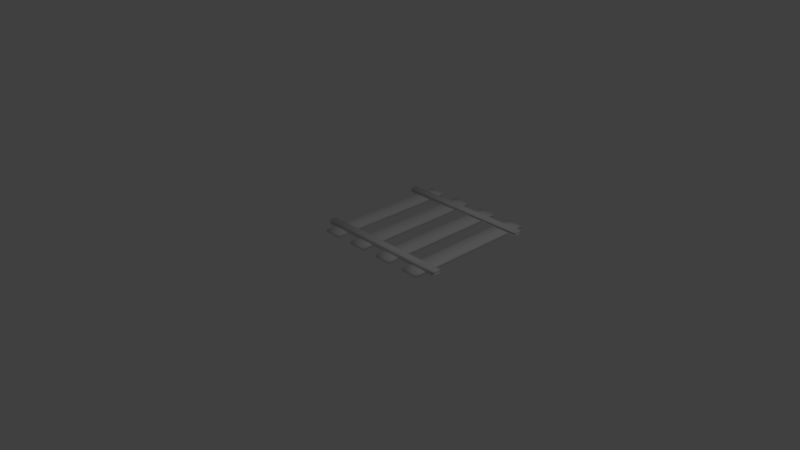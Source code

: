 # Source: Straight_Rail_v2.blend  (saved by Blender 2.78.0; exported with 4.5.12 LTS)
import bpy
from mathutils import Matrix  # noqa: F401  (used for matrix-valued properties, if any)

bpy.ops.wm.read_factory_settings(use_empty=True)
scene = bpy.context.scene
scene.name = 'Scene'

# ---- collections
col_collection_1 = bpy.data.collections.new('Collection 1'); scene.collection.children.link(col_collection_1)

# ---- materials (node trees are filled in below, after node groups)
mat_material = bpy.data.materials.new('Material')
mat_material.alpha_threshold = 0.0
mat_material.use_transparent_shadow = False
mat_material.roughness = 0.5
mat_material.line_color = (0.0, 0.0, 0.0, 1.0)

# ---- material node trees

# ---- world
world_world = bpy.data.worlds.new('World'); scene.world = world_world
world_world.color = (0.05088, 0.05088, 0.05088)
world_world.use_sun_shadow = False
world_world.sun_shadow_jitter_overblur = 0.0
world_world.cycles.sampling_method = 'MANUAL'

# ---- cameras
cam_camera = bpy.data.cameras.new('Camera')
cam_camera.clip_end = 100.0
cam_camera.lens = 35.0
cam_camera.sensor_width = 32.0
cam_camera.sensor_height = 18.0
cam_camera.ortho_scale = 7.314
cam_camera.dof.focus_distance = 0.0
cam_camera.dof.aperture_fstop = 128.0

# ---- lights
light_lamp = bpy.data.lights.new('Lamp', 'POINT')
light_lamp.transmission_factor = 0.0
light_lamp.cutoff_distance = 30.0
light_lamp.energy = 100.0
light_lamp.shadow_buffer_clip_start = 1.001
light_lamp.shadow_soft_size = 0.1
light_lamp.shadow_maximum_resolution = 0.006
light_lamp.use_absolute_resolution = True

# ---- meshes
me_cube = bpy.data.meshes.new('Cube')
me_cube.from_pydata([(0.8612, 2.0, 0.0), (0.8612, 0.0, 0.0), (-0.8612, 2.384e-07, 0.0), (-0.8612, 2.0, 0.0), (0.8612, 2.0, 0.03462), (0.8612, -5.96e-07, 0.03462), (-0.8612, 3.576e-07, 0.03462), (-0.8612, 2.0, 0.03462), (0.6151, 2.0, 0.0), (0.3691, 2.0, 0.0), (0.123, 2.0, 0.0), (-0.123, 2.0, 0.0), (-0.3691, 2.0, 0.0), (-0.6151, 2.0, 0.0), (0.6151, 0.0, 0.0), (0.3691, 0.0, 0.0), (0.123, 1.192e-07, 0.0), (-0.123, 1.192e-07, 0.0), (-0.3691, 1.192e-07, 0.0), (-0.6151, 1.192e-07, 0.0), (0.6151, 2.0, 0.03462), (0.3691, 2.0, 0.03462), (0.123, 2.0, 0.03462), (-0.123, 2.0, 0.03462), (-0.3691, 2.0, 0.03462), (-0.6151, 2.0, 0.03462), (0.6151, -4.768e-07, 0.03462), (0.3691, -3.576e-07, 0.03462), (0.123, -2.384e-07, 0.03462), (-0.123, 0.0, 0.03462), (-0.3691, 1.192e-07, 0.03462), (-0.6151, 2.384e-07, 0.03462), (0.8612, 1.845, 0.0), (0.8612, 1.697, 0.0), (0.8612, 0.3027, 0.0), (0.8612, 0.1551, 0.0), (-0.8612, 0.1551, 0.0), (-0.8612, 0.3027, 0.0), (-0.8612, 1.697, 0.0), (-0.8612, 1.845, 0.0), (0.8612, 1.845, 0.03462), (0.8612, 1.697, 0.03462), (0.8612, 0.3027, 0.03462), (0.8612, 0.1551, 0.03462), (-0.8612, 0.1551, 0.03462), (-0.8612, 0.3027, 0.03462), (-0.8612, 1.697, 0.03462), (-0.8612, 1.845, 0.03462), (0.6151, 1.845, 0.03462), (0.6151, 1.697, 0.03462), (0.6151, 0.3027, 0.03462), (0.6151, 0.1551, 0.03462), (0.3691, 1.845, 0.03462), (0.3691, 1.697, 0.03462), (0.3691, 0.3027, 0.03462), (0.3691, 0.1551, 0.03462), (0.123, 1.845, 0.03462), (0.123, 1.697, 0.03462), (0.123, 0.3027, 0.03462), (0.123, 0.1551, 0.03462), (-0.123, 1.845, 0.03462), (-0.123, 1.697, 0.03462), (-0.123, 0.3027, 0.03462), (-0.123, 0.1551, 0.03462), (-0.3691, 1.845, 0.03462), (-0.3691, 1.697, 0.03462), (-0.3691, 0.3027, 0.03462), (-0.3691, 0.1551, 0.03462), (-0.6151, 1.845, 0.03462), (-0.6151, 1.697, 0.03462), (-0.6151, 0.3027, 0.03462), (-0.6151, 0.1551, 0.03462), (0.6151, 0.1551, 0.0), (0.6151, 0.3027, 0.0), (0.6151, 1.697, 0.0), (0.6151, 1.845, 0.0), (0.3691, 0.1551, 0.0), (0.3691, 0.3027, 0.0), (0.3691, 1.697, 0.0), (0.3691, 1.845, 0.0), (0.123, 0.1551, 0.0), (0.123, 0.3027, 0.0), (0.123, 1.697, 0.0), (0.123, 1.845, 0.0), (-0.123, 0.1551, 0.0), (-0.123, 0.3027, 0.0), (-0.123, 1.697, 0.0), (-0.123, 1.845, 0.0), (-0.3691, 0.1551, 0.0), (-0.3691, 0.3027, 0.0), (-0.3691, 1.697, 0.0), (-0.3691, 1.845, 0.0), (-0.6151, 0.1551, 0.0), (-0.6151, 0.3027, 0.0), (-0.6151, 1.697, 0.0), (-0.6151, 1.845, 0.0), (-0.3691, 0.1551, 0.03462), (0.8612, 1.845, 0.03462), (0.8612, 1.697, 0.03462), (0.8612, 0.3027, 0.03462), (0.8612, 0.1551, 0.03462), (-0.8612, 0.1551, 0.03462), (-0.8612, 0.3027, 0.03462), (-0.8612, 1.697, 0.03462), (-0.8612, 1.845, 0.03462), (0.6151, 1.845, 0.03462), (0.6151, 1.697, 0.03462), (0.6151, 0.3027, 0.03462), (0.6151, 0.1551, 0.03462), (0.3691, 1.845, 0.03462), (0.3691, 1.697, 0.03462), (0.3691, 0.3027, 0.03462), (0.3691, 0.1551, 0.03462), (0.123, 1.845, 0.03462), (0.123, 1.697, 0.03462), (0.123, 0.3027, 0.03462), (0.123, 0.1551, 0.03462), (-0.123, 1.845, 0.03462), (-0.123, 1.697, 0.03462), (-0.123, 0.3027, 0.03462), (-0.123, 0.1551, 0.03462), (-0.3691, 1.845, 0.03462), (-0.3691, 1.697, 0.03462), (-0.3691, 0.3027, 0.03462), (-0.6151, 1.845, 0.03462), (-0.6151, 1.697, 0.03462), (-0.6151, 0.3027, 0.03462), (-0.6151, 0.1551, 0.03462), (-0.3691, 0.1551, 0.01796), (0.8612, 1.845, 0.01796), (0.8612, 1.697, 0.01796), (0.8612, 0.3027, 0.01796), (0.8612, 0.1551, 0.01796), (-0.8612, 0.1551, 0.01796), (-0.8612, 0.3027, 0.01796), (-0.8612, 1.697, 0.01796), (-0.8612, 1.845, 0.01796), (0.6151, 1.845, 0.01796), (0.6151, 1.697, 0.01796), (0.6151, 0.3027, 0.01796), (0.6151, 0.1551, 0.01796), (0.3691, 1.845, 0.01796), (0.3691, 1.697, 0.01796), (0.3691, 0.3027, 0.01796), (0.3691, 0.1551, 0.01796), (0.123, 1.845, 0.01796), (0.123, 1.697, 0.01796), (0.123, 0.3027, 0.01796), (0.123, 0.1551, 0.01796), (-0.123, 1.845, 0.01796), (-0.123, 1.697, 0.01796), (-0.123, 0.3027, 0.01796), (-0.123, 0.1551, 0.01796), (-0.3691, 1.845, 0.01796), (-0.3691, 1.697, 0.01796), (-0.3691, 0.3027, 0.01796), (-0.6151, 1.845, 0.01796), (-0.6151, 1.697, 0.01796), (-0.6151, 0.3027, 0.01796), (-0.6151, 0.1551, 0.01796), (-0.9977, 0.1621, 0.0192), (-0.9977, 0.2066, 0.07871), (-0.9977, 0.2949, 0.0192), (-0.9977, 0.2504, 0.07871), (0.9993, 0.1621, 0.0192), (0.9993, 0.2066, 0.07871), (0.9993, 0.2949, 0.0192), (0.9993, 0.2504, 0.07871), (-0.9977, 0.1685, 0.02875), (-0.9977, 0.1792, 0.04895), (-0.9977, 0.1701, 0.06383), (-0.9977, 0.2869, 0.06383), (-0.9977, 0.2778, 0.04895), (-0.9977, 0.2884, 0.02875), (0.9993, 0.2869, 0.06383), (0.9993, 0.2778, 0.04895), (0.9993, 0.2884, 0.02875), (0.9993, 0.1701, 0.06383), (0.9993, 0.1792, 0.04895), (0.9993, 0.1685, 0.02875), (-0.9977, 0.2933, 0.02397), (0.9993, 0.2933, 0.02397), (0.9993, 0.1637, 0.02397), (-0.9977, 0.1637, 0.02397), (-0.9977, 0.1729, 0.06879), (-0.9977, 0.1832, 0.07375), (-0.9977, 0.2738, 0.07375), (-0.9977, 0.284, 0.06879), (0.9993, 0.2738, 0.07375), (0.9993, 0.284, 0.06879), (0.9993, 0.1832, 0.07375), (0.9993, 0.1729, 0.06879), (-0.9977, 0.1676, 0.05639), (-0.9977, 0.2894, 0.05639), (0.9993, 0.2894, 0.05639), (0.9993, 0.1676, 0.05639), (-0.9977, 0.1755, 0.03548), (-0.9977, 0.1769, 0.04222), (-0.9977, 0.2801, 0.04222), (-0.9977, 0.2815, 0.03548), (0.9993, 0.2801, 0.04222), (0.9993, 0.2815, 0.03548), (0.9993, 0.1769, 0.04222), (0.9993, 0.1755, 0.03548), (-0.9977, 1.705, 0.0192), (-0.9977, 1.749, 0.07871), (-0.9977, 1.838, 0.0192), (-0.9977, 1.793, 0.07871), (0.9993, 1.705, 0.0192), (0.9993, 1.749, 0.07871), (0.9993, 1.838, 0.0192), (0.9993, 1.793, 0.07871), (-0.9977, 1.711, 0.02875), (-0.9977, 1.722, 0.04895), (-0.9977, 1.713, 0.06383), (-0.9977, 1.83, 0.06383), (-0.9977, 1.82, 0.04895), (-0.9977, 1.831, 0.02875), (0.9993, 1.83, 0.06383), (0.9993, 1.82, 0.04895), (0.9993, 1.831, 0.02875), (0.9993, 1.713, 0.06383), (0.9993, 1.722, 0.04895), (0.9993, 1.711, 0.02875), (-0.9977, 1.836, 0.02397), (0.9993, 1.836, 0.02397), (0.9993, 1.706, 0.02397), (-0.9977, 1.706, 0.02397), (-0.9977, 1.716, 0.06879), (-0.9977, 1.726, 0.07375), (-0.9977, 1.816, 0.07375), (-0.9977, 1.827, 0.06879), (0.9993, 1.816, 0.07375), (0.9993, 1.827, 0.06879), (0.9993, 1.726, 0.07375), (0.9993, 1.716, 0.06879), (-0.9977, 1.71, 0.05639), (-0.9977, 1.832, 0.05639), (0.9993, 1.832, 0.05639), (0.9993, 1.71, 0.05639), (-0.9977, 1.718, 0.03548), (-0.9977, 1.719, 0.04222), (-0.9977, 1.823, 0.04222), (-0.9977, 1.824, 0.03548), (0.9993, 1.823, 0.04222), (0.9993, 1.824, 0.03548), (0.9993, 1.719, 0.04222), (0.9993, 1.718, 0.03548)], [], [(92, 19, 2, 36), (71, 44, 6, 31), (35, 43, 5, 1), (19, 31, 6, 2), (39, 47, 7, 3), (25, 13, 3, 7), (4, 0, 8, 20), (21, 9, 10, 22), (23, 11, 12, 24), (1, 5, 26, 14), (15, 27, 28, 16), (17, 29, 30, 18), (43, 51, 26, 5), (55, 59, 28, 27), (63, 67, 30, 29), (35, 1, 14, 72), (76, 15, 16, 80), (84, 17, 18, 88), (11, 87, 91, 12), (87, 86, 90, 91), (86, 85, 89, 90), (85, 84, 88, 89), (9, 79, 83, 10), (79, 78, 82, 83), (78, 77, 81, 82), (77, 76, 80, 81), (0, 32, 75, 8), (32, 33, 74, 75), (33, 34, 73, 74), (34, 35, 72, 73), (54, 58, 115, 111), (23, 24, 64, 60), (61, 65, 66, 62), (57, 53, 110, 114), (52, 56, 113, 109), (21, 22, 56, 52), (53, 57, 58, 54), (51, 43, 100, 108), (4, 20, 48, 40), (42, 50, 107, 99), (41, 49, 50, 42), (44, 71, 127, 101), (2, 6, 44, 36), (37, 36, 133, 134), (37, 45, 46, 38), (39, 38, 135, 136), (0, 4, 40, 32), (33, 41, 42, 34), (35, 34, 131, 132), (25, 7, 47, 68), (69, 46, 45, 70), (49, 41, 98, 106), (13, 95, 39, 3), (95, 94, 38, 39), (94, 93, 37, 38), (93, 92, 36, 37), (108, 100, 132, 140), (99, 107, 139, 131), (106, 98, 130, 138), (96, 120, 152, 128), (97, 105, 137, 129), (119, 123, 155, 151), (122, 118, 150, 154), (117, 121, 153, 149), (59, 55, 112, 116), (60, 64, 121, 117), (65, 61, 118, 122), (68, 47, 104, 124), (62, 66, 123, 119), (46, 69, 125, 103), (40, 48, 105, 97), (67, 63, 120, 96), (70, 45, 102, 126), (149, 153, 154, 150), (151, 155, 128, 152), (141, 145, 146, 142), (143, 147, 148, 144), (129, 137, 138, 130), (131, 139, 140, 132), (156, 136, 135, 157), (158, 134, 133, 159), (124, 104, 136, 156), (103, 125, 157, 135), (109, 113, 145, 141), (126, 102, 134, 158), (114, 110, 142, 146), (101, 127, 159, 133), (111, 115, 147, 143), (116, 112, 144, 148), (33, 32, 129, 130), (185, 161, 163, 186), (186, 163, 167, 188), (188, 167, 165, 190), (190, 165, 161, 185), (162, 166, 164, 160), (167, 163, 161, 165), (182, 179, 168, 183), (202, 178, 169, 197), (195, 177, 170, 192), (181, 176, 179, 182), (200, 175, 178, 202), (194, 174, 177, 195), (180, 173, 176, 181), (198, 172, 175, 200), (193, 171, 174, 194), (183, 168, 173, 180), (197, 169, 172, 198), (192, 170, 171, 193), (160, 183, 180, 162), (162, 180, 181, 166), (166, 181, 182, 164), (164, 182, 183, 160), (177, 191, 184, 170), (191, 190, 185, 184), (174, 189, 191, 177), (189, 188, 190, 191), (171, 187, 189, 174), (187, 186, 188, 189), (170, 184, 187, 171), (184, 185, 186, 187), (169, 192, 193, 172), (172, 193, 194, 175), (175, 194, 195, 178), (178, 195, 192, 169), (168, 196, 199, 173), (196, 197, 198, 199), (173, 199, 201, 176), (199, 198, 200, 201), (176, 201, 203, 179), (201, 200, 202, 203), (179, 203, 196, 168), (203, 202, 197, 196), (229, 205, 207, 230), (230, 207, 211, 232), (232, 211, 209, 234), (234, 209, 205, 229), (206, 210, 208, 204), (211, 207, 205, 209), (226, 223, 212, 227), (246, 222, 213, 241), (239, 221, 214, 236), (225, 220, 223, 226), (244, 219, 222, 246), (238, 218, 221, 239), (224, 217, 220, 225), (242, 216, 219, 244), (237, 215, 218, 238), (227, 212, 217, 224), (241, 213, 216, 242), (236, 214, 215, 237), (204, 227, 224, 206), (206, 224, 225, 210), (210, 225, 226, 208), (208, 226, 227, 204), (221, 235, 228, 214), (235, 234, 229, 228), (218, 233, 235, 221), (233, 232, 234, 235), (215, 231, 233, 218), (231, 230, 232, 233), (214, 228, 231, 215), (228, 229, 230, 231), (213, 236, 237, 216), (216, 237, 238, 219), (219, 238, 239, 222), (222, 239, 236, 213), (212, 240, 243, 217), (240, 241, 242, 243), (217, 243, 245, 220), (243, 242, 244, 245), (220, 245, 247, 223), (245, 244, 246, 247), (223, 247, 240, 212), (247, 246, 241, 240), (69, 70, 93, 94), (94, 95, 156, 157), (25, 68, 95, 13), (19, 92, 71, 31), (61, 62, 85, 86), (17, 84, 63, 29), (92, 93, 158, 159), (84, 85, 151, 152), (86, 87, 149, 150), (23, 60, 87, 11), (24, 12, 91, 64), (90, 154, 153, 91), (65, 90, 89, 66), (88, 128, 155, 89), (18, 30, 67, 88), (16, 28, 59, 80), (80, 148, 147, 81), (57, 82, 81, 58), (22, 10, 83, 56), (82, 146, 145, 83), (21, 52, 79, 9), (78, 79, 141, 142), (53, 54, 77, 78), (15, 76, 55, 27), (76, 77, 143, 144), (14, 26, 51, 72), (72, 140, 139, 73), (49, 74, 73, 50), (20, 8, 75, 48), (74, 138, 137, 75)])
me_cube.polygons.foreach_set('use_smooth', [True] * 204)
me_cube.materials.append(mat_material)
me_cube.use_remesh_preserve_volume = False
me_cube.use_remesh_preserve_attributes = False
me_cube.use_mirror_vertex_groups = False
me_cube.update()

# ---- objects
ob_cube = bpy.data.objects.new('Cube', me_cube)
ob_lamp = bpy.data.objects.new('Lamp', light_lamp)
ob_camera = bpy.data.objects.new('Camera', cam_camera)

# ---- transforms, parenting, visibility, modifiers, constraints
ob_cube.location = (0.0, 0.0, 0.0)
ob_cube.lock_rotations_4d = False
ob_cube.empty_display_type = 'ARROWS'
ob_cube.lineart.crease_threshold = 0.0
ob_lamp.location = (4.076, 1.005, 5.904)
ob_lamp.rotation_euler = (0.6503, 0.05522, 1.866)
ob_lamp.lock_rotations_4d = False
ob_lamp.empty_display_type = 'ARROWS'
ob_lamp.color = (0.0, 0.0, 0.0, 0.0)
ob_lamp.lineart.crease_threshold = 0.0
ob_camera.location = (7.481, -6.508, 5.344)
ob_camera.rotation_euler = (1.109, 0.0, 0.8149)
ob_camera.lock_rotations_4d = False
ob_camera.empty_display_type = 'ARROWS'
ob_camera.color = (0.0, 0.0, 0.0, 0.0)
ob_camera.display_type = 'WIRE'
ob_camera.lineart.crease_threshold = 0.0

# ---- collection membership
col_collection_1.objects.link(ob_cube)
col_collection_1.objects.link(ob_lamp)
col_collection_1.objects.link(ob_camera)

# ---- scene / render settings (as saved in the file)
scene.camera = ob_camera
scene.frame_start = 1; scene.frame_end = 250; scene.frame_set(4)
scene.render.engine = 'BLENDER_EEVEE_NEXT'
scene.render.resolution_percentage = 50
scene.render.dither_intensity = 0.0
scene.cycles.use_denoising = False
scene.cycles.samples = 128
scene.cycles.sampling_pattern = 'TABULATED_SOBOL'
scene.cycles.light_sampling_threshold = 0.0
scene.cycles.use_adaptive_sampling = False
scene.cycles.use_light_tree = False
scene.cycles.blur_glossy = 0.0
scene.cycles.sample_clamp_indirect = 0.0
scene.view_settings.view_transform = 'Standard'
bpy.context.view_layer.update()

